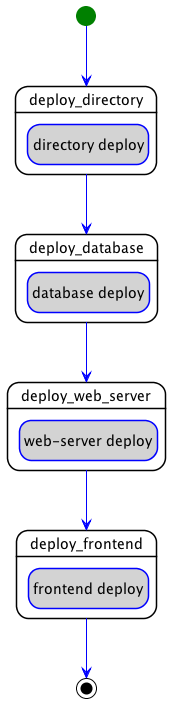

The diagram above was rendered by PlantUML. Its source (embedded in the PNG):
@startuml
hide empty description
skinparam shadowing false
skinparam state {
  ArrowColor blue
  BorderColor blue
  EndColor black
  StartColor green
  BackGroundColor<< step >> white
  BorderColor<< step >> black
  BackGroundColor<< delegate >> lightgrey
  BackGroundColor<< set_state >> white
  BackGroundColor<< call_operation >> lightblue
  BackGroundColor<< inline >> white
}
skinparam ActivityBarColor<<fork>> DarkGreen
skinparam ActivityBarColor<<join>> DarkOrange

state "deploy_frontend" as step_declarative_deploy_deploy_frontend << step >> {
  state "frontend deploy" as step_declarative_deploy_deploy_frontend_frontend_deploy << delegate >>
}
state "deploy_web_server" as step_declarative_deploy_deploy_web_server << step >> {
  state "web-server deploy" as step_declarative_deploy_deploy_web_server_web_server_deploy << delegate >>
}
state "deploy_database" as step_declarative_deploy_deploy_database << step >> {
  state "database deploy" as step_declarative_deploy_deploy_database_database_deploy << delegate >>
}
state "deploy_directory" as step_declarative_deploy_deploy_directory << step >> {
  state "directory deploy" as step_declarative_deploy_deploy_directory_directory_deploy << delegate >>
}
step_declarative_deploy_deploy_web_server --> step_declarative_deploy_deploy_frontend
step_declarative_deploy_deploy_database --> step_declarative_deploy_deploy_web_server
step_declarative_deploy_deploy_directory --> step_declarative_deploy_deploy_database
[*] --> step_declarative_deploy_deploy_directory
step_declarative_deploy_deploy_frontend --> [*]
@enduml